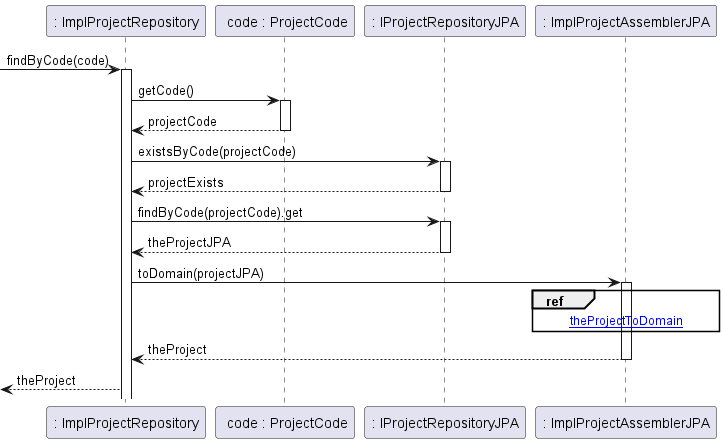

The diagram above was rendered by PlantUML. Its source (embedded in the PNG):
@startuml

participant ": ImplProjectRepository" as projectRepository
participant " code : ProjectCode" as projectCode

-> projectRepository : findByCode(code)
activate projectRepository
projectRepository -> projectCode : getCode()
activate projectCode
projectCode --> projectRepository : projectCode
deactivate projectCode

participant ": IProjectRepositoryJPA" as projectRepositoryJPA
projectRepository -> projectRepositoryJPA : existsByCode(projectCode)
activate projectRepositoryJPA
projectRepositoryJPA --> projectRepository : projectExists
deactivate projectRepositoryJPA
projectRepository -> projectRepositoryJPA : findByCode(projectCode).get
activate projectRepositoryJPA
projectRepositoryJPA --> projectRepository : theProjectJPA
deactivate projectRepositoryJPA

participant ": ImplProjectAssemblerJPA" as projectAssembler
projectRepository -> projectAssembler : toDomain(projectJPA)
activate projectAssembler
ref over projectAssembler
[[theProjectToDomain.puml theProjectToDomain]]
end

projectAssembler -->projectRepository :theProject
deactivate projectAssembler
<-- projectRepository : theProject

@enduml